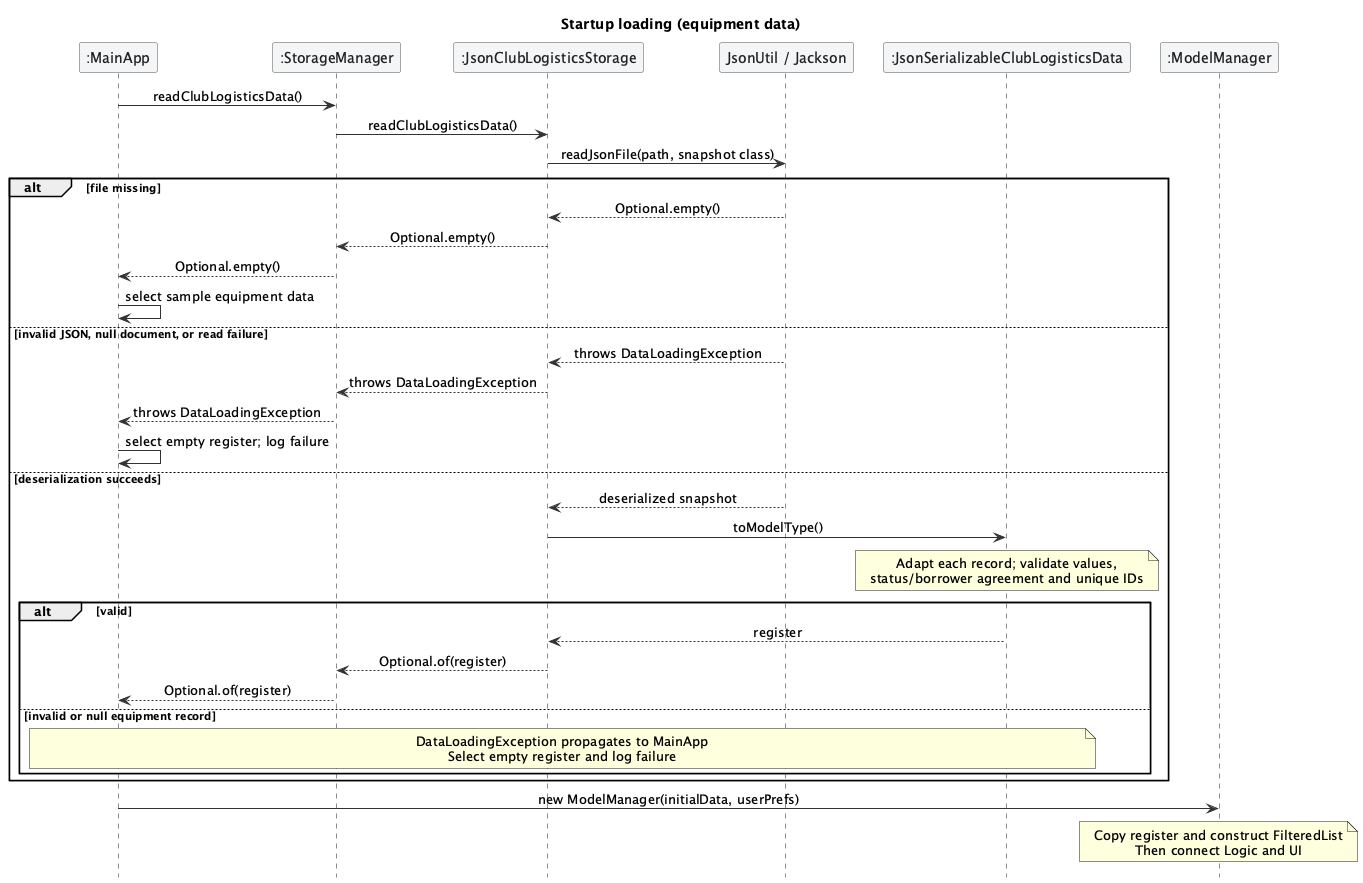

The diagram above was rendered by PlantUML. Its source (embedded in the PNG):
@startuml
!include style.puml
skinparam ArrowFontStyle plain
skinparam ParticipantFontColor #222222
skinparam sequenceParticipantBackgroundColor #F4F5F7
skinparam sequenceParticipantBorderColor #555555
skinparam sequenceArrowColor #333333
hide footbox
title Startup loading (equipment data)
participant ":MainApp" as A
participant ":StorageManager" as S
participant ":JsonClubLogisticsStorage" as J
participant "JsonUtil / Jackson" as F
participant ":JsonSerializableClubLogisticsData" as SNAP
participant ":ModelManager" as M
A -> S : readClubLogisticsData()
S -> J : readClubLogisticsData()
J -> F : readJsonFile(path, snapshot class)
alt file missing
  F --> J : Optional.empty()
  J --> S : Optional.empty()
  S --> A : Optional.empty()
  A -> A : select sample equipment data
else invalid JSON, null document, or read failure
  F --> J : throws DataLoadingException
  J --> S : throws DataLoadingException
  S --> A : throws DataLoadingException
  A -> A : select empty register; log failure
else deserialization succeeds
  F --> J : deserialized snapshot
  J -> SNAP : toModelType()
  note over SNAP : Adapt each record; validate values,\nstatus/borrower agreement and unique IDs
  alt valid
    SNAP --> J : register
    J --> S : Optional.of(register)
    S --> A : Optional.of(register)
  else invalid or null equipment record
    note over A, SNAP : DataLoadingException propagates to MainApp\nSelect empty register and log failure
  end
end
A -> M : new ModelManager(initialData, userPrefs)
note over M : Copy register and construct FilteredList\nThen connect Logic and UI
@enduml